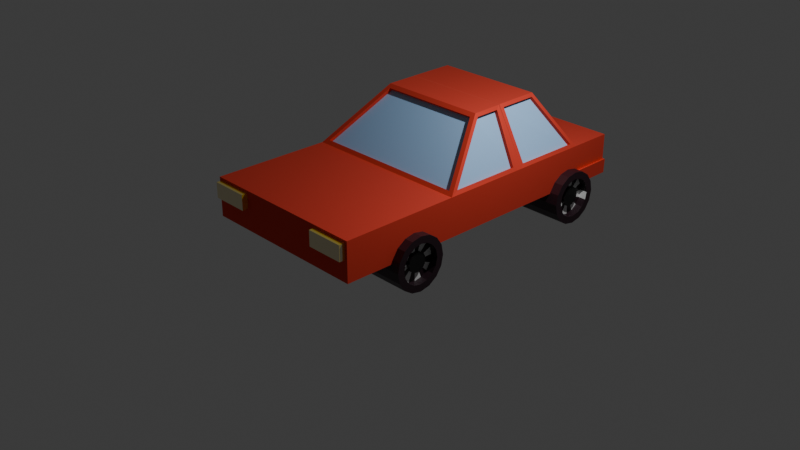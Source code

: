 # Source: car01.blend  (saved by Blender 4.1.24; exported with 4.5.12 LTS)
import bpy
from mathutils import Matrix  # noqa: F401  (used for matrix-valued properties, if any)

bpy.ops.wm.read_factory_settings(use_empty=True)
scene = bpy.context.scene
scene.name = 'Scene'

# ---- collections
col_collection = bpy.data.collections.new('Collection'); scene.collection.children.link(col_collection)

# ---- materials (node trees are filled in below, after node groups)
mat_material = bpy.data.materials.new('Material')
mat_material.alpha_threshold = 0.0
mat_material.use_transparent_shadow = False
mat_material.roughness = 0.5
mat_material.line_color = (0.0, 0.0, 0.0, 1.0)
mat_material_001 = bpy.data.materials.new('Material.001')
mat_material_003 = bpy.data.materials.new('Material.003')
mat_material_006 = bpy.data.materials.new('Material.006')
mat_material_007 = bpy.data.materials.new('Material.007')
mat_material_005 = bpy.data.materials.new('Material.005')
mat_material_002 = bpy.data.materials.new('Material.002')

# ---- material node trees
mat_material.use_nodes = True; mat_material.node_tree.nodes.clear()
_N = mat_material.node_tree.nodes; _L = mat_material.node_tree.links
n0 = _N.new('ShaderNodeOutputMaterial'); n0.name = 'Material Output'; n0.location = (300, 300)
n1 = _N.new('ShaderNodeBsdfPrincipled'); n1.name = 'Principled BSDF'; n1.location = (10, 300)
n1.inputs[0].default_value = (0.8007, 0.1001, 0.06426, 1.0)
n1.inputs[1].default_value = 1.0
n1.inputs[2].default_value = 0.8162
n1.inputs[3].default_value = 1.0
n2 = _N.new('ShaderNodeAttribute'); n2.name = 'Attribute'; n2.location = (-180, 184)
_L.new(n1.outputs[0], n0.inputs[0])
_L.new(n2.outputs[1], n1.inputs[5])
n0.is_active_output = True
mat_material_001.use_nodes = True; mat_material_001.node_tree.nodes.clear()
_N = mat_material_001.node_tree.nodes; _L = mat_material_001.node_tree.links
n0 = _N.new('ShaderNodeBsdfPrincipled'); n0.name = 'Principled BSDF'; n0.location = (10, 300)
n0.inputs[0].default_value = (0.3232, 0.5286, 0.8011, 1.0)
n1 = _N.new('ShaderNodeOutputMaterial'); n1.name = 'Material Output'; n1.location = (300, 300)
_L.new(n0.outputs[0], n1.inputs[0])
n1.is_active_output = True
mat_material_003.use_nodes = True; mat_material_003.node_tree.nodes.clear()
_N = mat_material_003.node_tree.nodes; _L = mat_material_003.node_tree.links
n0 = _N.new('ShaderNodeBsdfPrincipled'); n0.name = 'Principled BSDF'; n0.location = (10, 300)
n0.inputs[0].default_value = (0.01554, 0.003764, 0.008668, 1.0)
n1 = _N.new('ShaderNodeOutputMaterial'); n1.name = 'Material Output'; n1.location = (300, 300)
_L.new(n0.outputs[0], n1.inputs[0])
n1.is_active_output = True
mat_material_006.use_nodes = True; mat_material_006.node_tree.nodes.clear()
_N = mat_material_006.node_tree.nodes; _L = mat_material_006.node_tree.links
n0 = _N.new('ShaderNodeBsdfPrincipled'); n0.name = 'Principled BSDF'; n0.location = (10, 300)
n1 = _N.new('ShaderNodeOutputMaterial'); n1.name = 'Material Output'; n1.location = (300, 300)
_L.new(n0.outputs[0], n1.inputs[0])
n1.is_active_output = True
mat_material_007.use_nodes = True; mat_material_007.node_tree.nodes.clear()
_N = mat_material_007.node_tree.nodes; _L = mat_material_007.node_tree.links
n0 = _N.new('ShaderNodeBsdfPrincipled'); n0.name = 'Principled BSDF'; n0.location = (10, 300)
n0.inputs[0].default_value = (0.0, 0.0, 0.0, 1.0)
n1 = _N.new('ShaderNodeOutputMaterial'); n1.name = 'Material Output'; n1.location = (300, 300)
_L.new(n0.outputs[0], n1.inputs[0])
n1.is_active_output = True
mat_material_005.use_nodes = True; mat_material_005.node_tree.nodes.clear()
_N = mat_material_005.node_tree.nodes; _L = mat_material_005.node_tree.links
n0 = _N.new('ShaderNodeBsdfPrincipled'); n0.name = 'Principled BSDF'; n0.location = (10, 300)
n1 = _N.new('ShaderNodeOutputMaterial'); n1.name = 'Material Output'; n1.location = (300, 300)
_L.new(n0.outputs[0], n1.inputs[0])
n1.is_active_output = True
mat_material_002.use_nodes = True; mat_material_002.node_tree.nodes.clear()
_N = mat_material_002.node_tree.nodes; _L = mat_material_002.node_tree.links
n0 = _N.new('ShaderNodeBsdfPrincipled'); n0.name = 'Principled BSDF'; n0.location = (10, 300)
n0.inputs[0].default_value = (0.8011, 0.5863, 0.005696, 1.0)
n0.inputs[1].default_value = 0.1237
n0.inputs[2].default_value = 0.0
n0.inputs[3].default_value = 8.5
n1 = _N.new('ShaderNodeOutputMaterial'); n1.name = 'Material Output'; n1.location = (300, 300)
_L.new(n0.outputs[0], n1.inputs[0])
n1.is_active_output = True

# ---- world
world_world = bpy.data.worlds.new('World'); scene.world = world_world
world_world.use_nodes = True; world_world.node_tree.nodes.clear()
_N = world_world.node_tree.nodes; _L = world_world.node_tree.links
n0 = _N.new('ShaderNodeOutputWorld'); n0.name = 'World Output'; n0.location = (300, 300)
n1 = _N.new('ShaderNodeBackground'); n1.name = 'Background'; n1.location = (10, 300)
n1.inputs[0].default_value = (0.05088, 0.05088, 0.05088, 1.0)
_L.new(n1.outputs[0], n0.inputs[0])
n0.is_active_output = True
world_world.color = (0.05088, 0.05088, 0.05088)
world_world.use_sun_shadow = False
world_world.sun_shadow_jitter_overblur = 0.0

# ---- cameras
cam_camera = bpy.data.cameras.new('Camera')
cam_camera.clip_end = 100.0
cam_camera.ortho_scale = 7.314

# ---- lights
light_light = bpy.data.lights.new('Light', 'POINT')
light_light.transmission_factor = 0.0
light_light.energy = 1000.0
light_light.shadow_soft_size = 0.1
light_light.shadow_maximum_resolution = 0.006
light_light.use_absolute_resolution = True

# ---- meshes
me_cube = bpy.data.meshes.new('Cube')
me_cube.from_pydata([(1.629, 2.701, -0.3664), (1.595, 2.586, 0.4291), (1.629, -2.701, -0.3664), (1.629, -2.701, 0.3664), (-1.629, 2.701, -0.3664), (-1.592, 2.586, 0.427), (-1.629, -2.701, -0.3664), (-1.629, -2.701, 0.3664), (-1.591, -0.3108, 0.4268), (1.629, -0.4625, -0.3664), (-1.629, -0.4625, -0.3664), (1.596, -0.3025, 0.4295), (1.072, 2.081, 1.308), (-1.071, 2.08, 1.309), (1.165, 0.6059, 1.345), (-0.9769, 0.6062, 1.348), (1.629, 3.551, 0.3664), (-1.629, 3.551, 0.3664), (-1.629, -2.343, -0.3664), (1.629, -2.701, -0.124), (-1.629, -2.701, 0.3664), (-1.629, -2.701, -0.3664), (1.629, -2.701, -0.3664), (1.629, -2.701, 0.3664), (-1.629, -2.701, 0.3664), (-1.629, -2.701, -0.3664), (1.629, -2.701, -0.3664), (1.629, -2.701, 0.3664), (-1.629, 1.127, -0.3664), (-1.629, 1.248, -0.3664), (1.599, 1.059, 0.4311), (1.593, 1.319, 0.4277), (-1.593, 1.319, 0.4279), (-1.589, 1.059, 0.4257), (1.629, 1.248, -0.3664), (1.629, 1.127, -0.3664), (1.134, 1.109, 1.332), (1.103, 1.315, 1.321), (-1.041, 1.315, 1.32), (-1.006, 1.109, 1.339), (1.629, 1.248, 0.3664), (1.629, 2.701, 0.3664), (-1.629, 1.127, 0.3664), (-1.629, -0.4625, 0.3664), (1.069, 1.243, 1.383), (1.036, 2.125, 1.369), (-0.9695, 1.184, 1.396), (-0.9365, 0.574, 1.409), (-1.036, 2.125, 1.369), (-1.629, 2.701, 0.3664), (1.135, 0.574, 1.409), (1.629, -0.4625, 0.3664), (1.629, 1.127, 0.3664), (-1.629, 1.248, 0.3664), (1.102, 1.184, 1.396), (-1.003, 1.243, 1.383), (-1.486, 2.658, 0.4422), (1.486, 2.658, 0.4422), (0.9822, 2.169, 1.293), (-0.9822, 2.169, 1.293), (1.508, -0.4009, 0.4284), (-1.491, -0.4009, 0.4284), (-0.881, 0.5123, 1.347), (1.072, 0.5123, 1.347), (1.533, 1.318, 0.3934), (1.536, 2.585, 0.3948), (-1.532, 1.059, 0.3879), (-1.534, -0.3101, 0.389), (1.044, 1.314, 1.286), (1.012, 2.08, 1.273), (-0.9488, 1.11, 1.301), (-0.9194, 0.6068, 1.31), (-1.012, 2.081, 1.274), (-1.533, 2.587, 0.3916), (1.103, 0.6048, 1.315), (1.534, -0.3036, 0.3996), (1.537, 1.058, 0.4012), (-1.534, 1.319, 0.3925), (1.072, 1.108, 1.302), (-0.9822, 1.316, 1.284), (1.486, 2.598, 0.408), (-1.486, 2.598, 0.408), (-0.9822, 2.109, 1.259), (0.9822, 2.109, 1.259), (1.508, -0.3521, 0.38), (-1.491, -0.3521, 0.38), (1.072, 0.5611, 1.299), (-0.881, 0.5611, 1.299), (-1.629, -2.343, 0.3664), (1.629, -2.343, -0.3664), (-1.629, -2.343, -0.3664), (1.629, -2.343, 0.3664), (1.629, 2.701, -0.124), (-1.629, -2.701, -0.124), (1.629, -2.701, -0.124), (-1.629, 2.701, -0.124), (1.629, -0.4625, -0.124), (-1.629, -0.4625, -0.124), (1.629, 3.551, -0.124), (-1.629, 3.551, -0.124), (-1.629, -2.701, -0.124), (1.629, -2.701, -0.124), (-1.629, -2.701, -0.124), (1.629, -2.701, -0.124), (1.629, 1.248, -0.124), (1.629, 1.127, -0.124), (-1.629, 1.127, -0.124), (-1.629, 1.248, -0.124), (-1.629, -2.343, -0.124), (1.629, -2.343, -0.124), (-1.629, -2.701, -0.124), (-1.629, -2.701, -0.3664), (1.629, -2.343, -0.3664), (1.629, -2.701, -0.3664), (-1.629, -2.701, -0.124), (-1.629, -2.701, -0.3664), (1.629, -2.701, -0.3664), (-1.629, -2.343, -0.3664), (1.629, -2.701, -0.124), (1.629, -2.701, -0.124), (-1.629, -2.343, -0.124), (1.629, -2.343, -0.124), (-1.629, -2.343, -0.124), (-1.629, -2.701, -0.3664), (1.629, -2.343, -0.124), (-1.629, -2.701, -0.124), (-1.629, -2.701, -0.124), (-1.629, -2.701, -0.3664), (1.629, -2.343, -0.3664), (1.629, -2.701, -0.3664), (-1.629, -2.701, -0.124), (-1.629, -2.701, -0.3664), (1.629, -2.701, -0.3664), (-1.629, -2.343, -0.3664), (1.629, -2.701, -0.124), (1.629, -2.701, -0.124), (-1.629, -2.343, -0.124), (1.629, -2.343, -0.124), (-1.66, 2.701, -0.3973), (1.66, 2.701, -0.3973), (-1.654, 3.576, -0.3917), (1.654, 3.576, -0.3917), (1.673, 2.701, -0.124), (-1.673, 2.701, -0.124), (1.66, 3.581, -0.124), (-1.66, 3.581, -0.124), (1.629, -2.701, -0.3664), (-1.629, -2.701, -0.3664), (-1.629, -2.343, -0.3664), (1.629, -2.701, -0.3664), (1.629, -2.343, -0.3664), (1.629, -2.343, -0.3664), (-1.629, -2.701, -0.124), (1.629, -2.701, -0.3664), (1.629, -2.701, -0.124), (-1.629, -2.701, -0.3664), (1.629, -2.701, -0.3664), (-1.629, -2.701, -0.3664), (1.629, -2.343, -0.3664), (-1.629, -2.343, -0.3664), (-1.629, -2.701, -0.124), (-1.629, -2.701, -0.3664), (1.629, -2.343, -0.3664), (1.629, -2.701, -0.3664), (-1.629, -2.701, -0.124), (-1.629, -2.701, -0.3664), (1.629, -2.701, -0.3664), (-1.629, -2.343, -0.3664), (1.629, -2.701, -0.124), (1.629, -2.701, -0.124), (-1.629, -2.343, -0.124), (1.629, -2.343, -0.124), (1.629, -2.343, -0.124), (1.629, -2.701, -0.3664), (-1.629, -2.343, -0.3664), (-1.629, -2.701, -0.3664), (1.629, -2.701, -0.124), (-1.629, -2.343, -0.3664), (1.629, -2.701, -0.3664), (-1.629, -2.701, -0.124), (-1.629, -2.701, -0.3664), (1.629, -2.343, -0.3664), (1.629, -2.343, -0.3664), (-1.629, -2.701, -0.124), (-1.629, -2.343, -0.124), (1.629, -2.701, -0.124), (-1.629, -2.701, -0.3664), (1.629, -2.701, -0.3664), (1.629, -2.701, -0.3664), (-1.629, -2.701, -0.3664), (-1.629, -2.701, -0.124), (-1.629, -2.343, -0.124), (1.629, -2.701, -0.3664), (-1.629, -2.701, -0.3664), (1.629, -2.343, -0.3664), (1.629, -2.701, -0.3664), (1.629, -2.701, -0.124), (-1.629, -2.701, -0.3664), (1.629, -2.343, -0.3664), (-1.629, -2.343, -0.3664), (-1.629, -2.701, -0.124), (-1.629, -2.343, -0.3664), (1.629, -2.343, -0.124), (1.629, -2.701, -0.124)], [], [(114, 119, 135, 130), (93, 7, 20, 100), (107, 29, 4, 95), (88, 91, 3, 7), (26, 25, 115, 116), (0, 92, 142, 139), (105, 35, 9, 96), (60, 61, 85, 84), (108, 90, 10, 97), (35, 28, 10, 9), (46, 54, 50, 47), (14, 36, 78, 74), (56, 57, 80, 81), (37, 12, 69, 68), (92, 98, 144, 142), (41, 49, 17, 16), (4, 0, 139, 138), (92, 41, 16, 98), (100, 20, 24, 102), (7, 3, 23, 20), (2, 6, 21, 22), (94, 2, 22, 101), (2, 94, 118, 113), (20, 23, 27, 24), (101, 22, 26, 103), (22, 21, 25, 26), (32, 5, 73, 77), (40, 52, 54, 44), (8, 33, 66, 67), (42, 53, 55, 46), (48, 45, 44, 55), (55, 44, 54, 46), (0, 4, 29, 34), (34, 29, 28, 35), (92, 0, 34, 104), (104, 34, 35, 105), (97, 10, 28, 106), (106, 28, 29, 107), (31, 1, 41, 40), (33, 8, 43, 42), (12, 37, 44, 45), (15, 39, 46, 47), (1, 12, 45, 41), (13, 5, 49, 48), (8, 15, 47, 43), (14, 11, 51, 50), (11, 30, 52, 51), (5, 32, 53, 49), (36, 14, 50, 54), (38, 13, 48, 55), (37, 31, 40, 44), (30, 36, 54, 52), (39, 33, 42, 46), (32, 38, 55, 53), (49, 41, 57, 56), (41, 45, 58, 57), (45, 48, 59, 58), (48, 49, 56, 59), (51, 43, 61, 60), (43, 47, 62, 61), (47, 50, 63, 62), (50, 51, 60, 63), (81, 80, 83, 82), (77, 73, 72, 79), (84, 85, 87, 86), (76, 75, 74, 78), (65, 64, 68, 69), (67, 66, 70, 71), (39, 15, 71, 70), (59, 56, 81, 82), (13, 38, 79, 72), (63, 60, 84, 86), (12, 1, 65, 69), (57, 58, 83, 80), (31, 37, 68, 64), (61, 62, 87, 85), (5, 13, 72, 73), (58, 59, 82, 83), (36, 30, 76, 78), (62, 63, 86, 87), (15, 8, 67, 71), (33, 39, 70, 66), (11, 14, 74, 75), (1, 31, 64, 65), (38, 32, 77, 79), (30, 11, 75, 76), (108, 93, 110, 120), (96, 9, 89, 109), (43, 51, 91, 88), (9, 10, 90, 89), (51, 96, 109, 91), (7, 93, 108, 88), (42, 106, 107, 53), (43, 97, 106, 42), (40, 104, 105, 52), (41, 92, 104, 40), (23, 101, 103, 27), (27, 103, 102, 24), (3, 94, 101, 23), (21, 100, 102, 25), (99, 95, 143, 145), (17, 99, 98, 16), (88, 108, 97, 43), (52, 105, 96, 51), (49, 95, 99, 17), (91, 109, 94, 3), (53, 107, 95, 49), (6, 93, 100, 21), (90, 6, 157, 159), (115, 114, 130, 131), (120, 110, 126, 136), (94, 109, 121, 118), (90, 108, 120, 117), (93, 6, 111, 110), (109, 89, 112, 121), (25, 102, 114, 115), (89, 2, 113, 112), (6, 90, 117, 111), (103, 26, 116, 119), (102, 103, 119, 114), (149, 123, 193, 192), (126, 127, 161, 160), (130, 135, 169, 164), (132, 131, 165, 166), (116, 115, 131, 132), (118, 121, 137, 134), (111, 117, 133, 127), (6, 2, 156, 157), (113, 118, 134, 129), (2, 89, 158, 156), (119, 116, 132, 135), (117, 120, 136, 133), (89, 90, 159, 158), (110, 111, 127, 126), (121, 112, 128, 137), (112, 113, 129, 128), (143, 138, 140, 145), (145, 140, 141, 144), (138, 139, 141, 140), (139, 142, 144, 141), (98, 99, 145, 144), (95, 4, 138, 143), (153, 154, 196, 195), (148, 122, 191, 199), (122, 152, 190, 191), (133, 136, 170, 167), (127, 133, 167, 161), (134, 137, 171, 168), (128, 129, 163, 162), (137, 128, 162, 171), (129, 134, 168, 163), (131, 130, 164, 165), (136, 126, 160, 170), (135, 132, 166, 169), (161, 167, 148, 155), (168, 171, 124, 154), (157, 156, 146, 147), (166, 165, 123, 149), (156, 158, 151, 146), (163, 168, 154, 153), (159, 157, 147, 18), (169, 166, 149, 19), (158, 159, 18, 151), (167, 170, 122, 148), (160, 161, 155, 152), (171, 162, 150, 124), (162, 163, 153, 150), (170, 160, 152, 122), (165, 164, 125, 123), (164, 169, 19, 125), (191, 184, 177, 199), (199, 177, 180, 197), (197, 180, 179, 190), (179, 180, 177, 184), (123, 125, 200, 193), (152, 155, 197, 190), (154, 124, 202, 196), (150, 153, 195, 194), (18, 147, 189, 201), (146, 151, 198, 188), (125, 19, 203, 200), (124, 150, 194, 202), (19, 149, 192, 203), (155, 148, 199, 197), (147, 146, 188, 189), (151, 18, 201, 198), (190, 179, 184, 191), (185, 173, 175, 183), (192, 173, 185, 203), (193, 175, 173, 192), (200, 183, 175, 193), (203, 185, 183, 200), (172, 182, 187, 176), (194, 182, 172, 202), (195, 187, 182, 194), (196, 176, 187, 195), (202, 172, 176, 196), (181, 174, 186, 178), (201, 174, 181, 198), (189, 186, 174, 201), (188, 178, 186, 189), (198, 181, 178, 188)])
me_cube.polygons.foreach_set('material_index', [0, 0, 0, 0, 0, 0, 0, 0, 0, 0, 0, 0, 0, 0, 0, 0, 0, 0, 0, 0, 0, 0, 0, 0, 0, 0, 0, 0, 0, 0, 0, 0, 0, 0, 0, 0, 0, 0, 0, 0, 0, 0, 0, 0, 0, 0, 0, 0, 0, 0, 0, 0, 0, 0, 0, 0, 0, 0, 0, 0, 0, 0, 1, 1, 1, 1, 1, 1, 0, 0, 0, 0, 0, 0, 0, 0, 0, 0, 0, 0, 0, 0, 0, 0, 0, 0, 0, 0, 0, 0, 0, 0, 0, 0, 0, 0, 0, 0, 0, 0, 0, 0, 0, 0, 0, 0, 0, 0, 0, 0, 0, 0, 0, 0, 0, 0, 0, 0, 0, 0, 0, 0, 0, 0, 0, 0, 0, 0, 0, 0, 0, 0, 0, 0, 0, 0, 0, 0, 0, 0, 0, 0, 0, 0, 0, 0, 0, 0, 0, 0, 0, 0, 0, 0, 0, 0, 0, 0, 0, 0, 0, 0, 0, 0, 0, 0, 0, 0, 0, 0, 0, 0, 0, 0, 0, 0, 0, 0, 0, 0, 0, 0, 0, 0, 0, 0, 0, 0, 0, 0, 0, 0, 0, 0, 0, 0, 0, 0, 0, 0, 0, 0])
_uv = me_cube.uv_layers.new(name='UVMap')
_uv.uv.foreach_set('vector', [0.5423, 1.0, 0.5423, 0.75, 0.5423, 0.75, 0.5423, 1.0, 0.5423, 0.0, 0.375, 0.0, 0.375, 0.0, 0.5423, 4.657e-10, 0.5423, 0.2012, 0.625, 0.2012, 0.625, 0.25, 0.5423, 0.25, 0.125, 0.7334, 0.375, 0.7334, 0.375, 0.75, 0.125, 0.75, 0.625, 0.75, 0.875, 0.75, 0.875, 0.75, 0.625, 0.75, 0.625, 0.5, 0.5423, 0.5, 0.5423, 0.5, 0.625, 0.5, 0.5423, 0.5976, 0.625, 0.5976, 0.625, 0.6464, 0.5423, 0.6464, 0.3674, 0.6464, 0.1329, 0.6464, 0.1329, 0.6464, 0.3674, 0.6464, 0.5423, 0.0166, 0.625, 0.0166, 0.625, 0.1036, 0.5423, 0.1036, 0.625, 0.5976, 0.875, 0.5976, 0.875, 0.6464, 0.625, 0.6464, 0.125, 0.5976, 0.375, 0.5976, 0.375, 0.6464, 0.125, 0.6464, 0.375, 0.6409, 0.375, 0.6026, 0.375, 0.6026, 0.375, 0.6409, 0.375, 0.258, 0.375, 0.492, 0.375, 0.492, 0.375, 0.258, 0.375, 0.5452, 0.375, 0.5038, 0.375, 0.5038, 0.375, 0.5452, 0.5423, 0.5, 0.5423, 0.5, 0.5423, 0.5, 0.5423, 0.5, 0.375, 0.5, 0.375, 0.25, 0.375, 0.25, 0.375, 0.5, 0.875, 0.5, 0.625, 0.5, 0.625, 0.5, 0.875, 0.5, 0.5423, 0.5, 0.375, 0.5, 0.375, 0.5, 0.5423, 0.5, 0.5423, 1.0, 0.375, 1.0, 0.375, 1.0, 0.5423, 1.0, 0.125, 0.75, 0.375, 0.75, 0.375, 0.75, 0.125, 0.75, 0.625, 0.75, 0.875, 0.75, 0.875, 0.75, 0.625, 0.75, 0.5423, 0.75, 0.625, 0.75, 0.625, 0.75, 0.5423, 0.75, 0.625, 0.75, 0.5423, 0.75, 0.5423, 0.75, 0.625, 0.75, 0.125, 0.75, 0.375, 0.75, 0.375, 0.75, 0.125, 0.75, 0.5423, 0.75, 0.625, 0.75, 0.625, 0.75, 0.5423, 0.75, 0.625, 0.75, 0.875, 0.75, 0.875, 0.75, 0.625, 0.75, 0.375, 0.2039, 0.375, 0.2472, 0.375, 0.2472, 0.375, 0.2039, 0.375, 0.5488, 0.375, 0.5976, 0.375, 0.5976, 0.375, 0.5488, 0.375, 0.1066, 0.375, 0.1497, 0.375, 0.1497, 0.375, 0.1066, 0.375, 0.1524, 0.375, 0.2012, 0.375, 0.2012, 0.375, 0.1524, 0.125, 0.5, 0.375, 0.5, 0.375, 0.5488, 0.125, 0.5488, 0.125, 0.5488, 0.375, 0.5488, 0.375, 0.5976, 0.125, 0.5976, 0.625, 0.5, 0.875, 0.5, 0.875, 0.5488, 0.625, 0.5488, 0.625, 0.5488, 0.875, 0.5488, 0.875, 0.5976, 0.625, 0.5976, 0.5423, 0.5, 0.625, 0.5, 0.625, 0.5488, 0.5423, 0.5488, 0.5423, 0.5488, 0.625, 0.5488, 0.625, 0.5976, 0.5423, 0.5976, 0.5423, 0.1036, 0.625, 0.1036, 0.625, 0.1524, 0.5423, 0.1524, 0.5423, 0.1524, 0.625, 0.1524, 0.625, 0.2012, 0.5423, 0.2012, 0.375, 0.5461, 0.375, 0.5028, 0.375, 0.5, 0.375, 0.5488, 0.375, 0.1497, 0.375, 0.1066, 0.375, 0.1036, 0.375, 0.1524, 0.375, 0.5038, 0.375, 0.5452, 0.375, 0.5488, 0.375, 0.5, 0.375, 0.1089, 0.375, 0.1475, 0.375, 0.1524, 0.375, 0.1036, 0.375, 0.5028, 0.375, 0.5038, 0.375, 0.5, 0.375, 0.5, 0.375, 0.2462, 0.375, 0.2472, 0.375, 0.25, 0.375, 0.25, 0.375, 0.1066, 0.375, 0.1089, 0.375, 0.1036, 0.375, 0.1036, 0.375, 0.6409, 0.375, 0.6433, 0.375, 0.6464, 0.375, 0.6464, 0.375, 0.6433, 0.375, 0.6003, 0.375, 0.5976, 0.375, 0.6464, 0.375, 0.2472, 0.375, 0.2039, 0.375, 0.2012, 0.375, 0.25, 0.375, 0.6026, 0.375, 0.6409, 0.375, 0.6464, 0.375, 0.5976, 0.375, 0.2048, 0.375, 0.2462, 0.375, 0.25, 0.375, 0.2012, 0.375, 0.5452, 0.375, 0.5461, 0.375, 0.5488, 0.375, 0.5488, 0.375, 0.6003, 0.375, 0.6026, 0.375, 0.5976, 0.375, 0.5976, 0.375, 0.1475, 0.375, 0.1497, 0.375, 0.1524, 0.375, 0.1524, 0.375, 0.2039, 0.375, 0.2048, 0.375, 0.2012, 0.375, 0.2012, 0.375, 0.25, 0.375, 0.5, 0.375, 0.492, 0.375, 0.258, 0.375, 0.5, 0.375, 0.5, 0.375, 0.4901, 0.375, 0.492, 0.375, 0.5, 0.375, 0.25, 0.375, 0.2599, 0.375, 0.4901, 0.375, 0.25, 0.375, 0.25, 0.375, 0.258, 0.375, 0.2599, 0.375, 0.6464, 0.125, 0.6464, 0.1329, 0.6464, 0.3674, 0.6464, 0.125, 0.6464, 0.125, 0.6464, 0.1349, 0.6464, 0.1329, 0.6464, 0.125, 0.6464, 0.375, 0.6464, 0.3654, 0.6464, 0.1349, 0.6464, 0.375, 0.6464, 0.375, 0.6464, 0.3674, 0.6464, 0.3654, 0.6464, 0.375, 0.258, 0.375, 0.492, 0.375, 0.4901, 0.375, 0.2599, 0.375, 0.2039, 0.375, 0.2472, 0.375, 0.2462, 0.375, 0.2048, 0.3674, 0.6464, 0.1329, 0.6464, 0.1349, 0.6464, 0.3654, 0.6464, 0.375, 0.6003, 0.375, 0.6433, 0.375, 0.6409, 0.375, 0.6026, 0.375, 0.5028, 0.375, 0.5461, 0.375, 0.5452, 0.375, 0.5038, 0.375, 0.1066, 0.375, 0.1497, 0.375, 0.1475, 0.375, 0.1089, 0.375, 0.1475, 0.375, 0.1089, 0.375, 0.1089, 0.375, 0.1475, 0.375, 0.2599, 0.375, 0.258, 0.375, 0.258, 0.375, 0.2599, 0.375, 0.2462, 0.375, 0.2048, 0.375, 0.2048, 0.375, 0.2462, 0.3654, 0.6464, 0.3674, 0.6464, 0.3674, 0.6464, 0.3654, 0.6464, 0.375, 0.5038, 0.375, 0.5028, 0.375, 0.5028, 0.375, 0.5038, 0.375, 0.492, 0.375, 0.4901, 0.375, 0.4901, 0.375, 0.492, 0.375, 0.5461, 0.375, 0.5452, 0.375, 0.5452, 0.375, 0.5461, 0.1329, 0.6464, 0.1349, 0.6464, 0.1349, 0.6464, 0.1329, 0.6464, 0.375, 0.2472, 0.375, 0.2462, 0.375, 0.2462, 0.375, 0.2472, 0.375, 0.4901, 0.375, 0.2599, 0.375, 0.2599, 0.375, 0.4901, 0.375, 0.6026, 0.375, 0.6003, 0.375, 0.6003, 0.375, 0.6026, 0.1349, 0.6464, 0.3654, 0.6464, 0.3654, 0.6464, 0.1349, 0.6464, 0.375, 0.1089, 0.375, 0.1066, 0.375, 0.1066, 0.375, 0.1089, 0.375, 0.1497, 0.375, 0.1475, 0.375, 0.1475, 0.375, 0.1497, 0.375, 0.6433, 0.375, 0.6409, 0.375, 0.6409, 0.375, 0.6433, 0.375, 0.5028, 0.375, 0.5461, 0.375, 0.5461, 0.375, 0.5028, 0.375, 0.2048, 0.375, 0.2039, 0.375, 0.2039, 0.375, 0.2048, 0.375, 0.6003, 0.375, 0.6433, 0.375, 0.6433, 0.375, 0.6003, 0.5423, 0.0166, 0.5423, 0.0, 0.5423, 0.0, 0.5423, 0.0166, 0.5423, 0.6464, 0.625, 0.6464, 0.625, 0.7334, 0.5423, 0.7334, 0.125, 0.6464, 0.375, 0.6464, 0.375, 0.7334, 0.125, 0.7334, 0.625, 0.6464, 0.875, 0.6464, 0.875, 0.7334, 0.625, 0.7334, 0.375, 0.6464, 0.5423, 0.6464, 0.5423, 0.7334, 0.375, 0.7334, 0.375, 0.0, 0.5423, 0.0, 0.5423, 0.0166, 0.375, 0.0166, 0.375, 0.1524, 0.5423, 0.1524, 0.5423, 0.2012, 0.375, 0.2012, 0.375, 0.1036, 0.5423, 0.1036, 0.5423, 0.1524, 0.375, 0.1524, 0.375, 0.5488, 0.5423, 0.5488, 0.5423, 0.5976, 0.375, 0.5976, 0.375, 0.5, 0.5423, 0.5, 0.5423, 0.5488, 0.375, 0.5488, 0.375, 0.75, 0.5423, 0.75, 0.5423, 0.75, 0.375, 0.75, 0.375, 0.75, 0.5423, 0.75, 0.5423, 1.0, 0.375, 1.0, 0.375, 0.75, 0.5423, 0.75, 0.5423, 0.75, 0.375, 0.75, 0.625, 1.0, 0.5423, 1.0, 0.5423, 1.0, 0.625, 1.0, 0.5423, 0.25, 0.5423, 0.25, 0.5423, 0.25, 0.5423, 0.25, 0.375, 0.25, 0.5423, 0.25, 0.5423, 0.5, 0.375, 0.5, 0.375, 0.0166, 0.5423, 0.0166, 0.5423, 0.1036, 0.375, 0.1036, 0.375, 0.5976, 0.5423, 0.5976, 0.5423, 0.6464, 0.375, 0.6464, 0.375, 0.25, 0.5423, 0.25, 0.5423, 0.25, 0.375, 0.25, 0.375, 0.7334, 0.5423, 0.7334, 0.5423, 0.75, 0.375, 0.75, 0.375, 0.2012, 0.5423, 0.2012, 0.5423, 0.25, 0.375, 0.25, 0.625, 0.0, 0.5423, 0.0, 0.5423, 4.657e-10, 0.625, 0.0, 0.875, 0.7334, 0.875, 0.75, 0.875, 0.75, 0.875, 0.7334, 0.625, 1.0, 0.5423, 1.0, 0.5423, 1.0, 0.625, 1.0, 0.5423, 0.0166, 0.5423, 0.0, 0.5423, 0.0, 0.5423, 0.0166, 0.5423, 0.75, 0.5423, 0.7334, 0.5423, 0.7334, 0.5423, 0.75, 0.625, 0.0166, 0.5423, 0.0166, 0.5423, 0.0166, 0.625, 0.0166, 0.5423, 0.0, 0.625, 0.0, 0.625, 0.0, 0.5423, 0.0, 0.5423, 0.7334, 0.625, 0.7334, 0.625, 0.7334, 0.5423, 0.7334, 0.625, 1.0, 0.5423, 1.0, 0.5423, 1.0, 0.625, 1.0, 0.625, 0.7334, 0.625, 0.75, 0.625, 0.75, 0.625, 0.7334, 0.875, 0.75, 0.875, 0.7334, 0.875, 0.7334, 0.875, 0.75, 0.5423, 0.75, 0.625, 0.75, 0.625, 0.75, 0.5423, 0.75, 0.5423, 1.0, 0.5423, 0.75, 0.5423, 0.75, 0.5423, 1.0, 0.625, 0.75, 0.875, 0.75, 0.875, 0.75, 0.625, 0.75, 0.5423, 0.0, 0.625, 0.0, 0.625, 0.0, 0.5423, 0.0, 0.5423, 1.0, 0.5423, 0.75, 0.5423, 0.75, 0.5423, 1.0, 0.625, 0.75, 0.875, 0.75, 0.875, 0.75, 0.625, 0.75, 0.625, 0.75, 0.875, 0.75, 0.875, 0.75, 0.625, 0.75, 0.5423, 0.75, 0.5423, 0.7334, 0.5423, 0.7334, 0.5423, 0.75, 0.875, 0.75, 0.875, 0.7334, 0.875, 0.7334, 0.875, 0.75, 0.875, 0.75, 0.625, 0.75, 0.625, 0.75, 0.875, 0.75, 0.625, 0.75, 0.5423, 0.75, 0.5423, 0.75, 0.625, 0.75, 0.625, 0.75, 0.625, 0.7334, 0.625, 0.7334, 0.625, 0.75, 0.5423, 0.75, 0.625, 0.75, 0.625, 0.75, 0.5423, 0.75, 0.625, 0.0166, 0.5423, 0.0166, 0.5423, 0.0166, 0.625, 0.0166, 0.625, 0.7334, 0.875, 0.7334, 0.875, 0.7334, 0.625, 0.7334, 0.5423, 0.0, 0.625, 0.0, 0.625, 0.0, 0.5423, 0.0, 0.5423, 0.7334, 0.625, 0.7334, 0.625, 0.7334, 0.5423, 0.7334, 0.625, 0.7334, 0.625, 0.75, 0.625, 0.75, 0.625, 0.7334, 0.5423, 0.25, 0.625, 0.25, 0.625, 0.25, 0.5423, 0.25, 0.5423, 0.25, 0.625, 0.25, 0.625, 0.5, 0.5423, 0.5, 0.875, 0.5, 0.625, 0.5, 0.625, 0.5, 0.875, 0.5, 0.625, 0.5, 0.5423, 0.5, 0.5423, 0.5, 0.625, 0.5, 0.5423, 0.5, 0.5423, 0.25, 0.5423, 0.25, 0.5423, 0.5, 0.5423, 0.25, 0.625, 0.25, 0.625, 0.25, 0.5423, 0.25, 0.625, 0.75, 0.5423, 0.75, 0.5423, 0.75, 0.625, 0.75, 0.625, 0.0166, 0.5423, 0.0166, 0.5423, 0.0166, 0.625, 0.0166, 0.5423, 0.0166, 0.5423, 0.0, 0.5423, 0.0, 0.5423, 0.0166, 0.625, 0.0166, 0.5423, 0.0166, 0.5423, 0.0166, 0.625, 0.0166, 0.875, 0.75, 0.875, 0.7334, 0.875, 0.7334, 0.875, 0.75, 0.5423, 0.75, 0.5423, 0.7334, 0.5423, 0.7334, 0.5423, 0.75, 0.625, 0.7334, 0.625, 0.75, 0.625, 0.75, 0.625, 0.7334, 0.5423, 0.7334, 0.625, 0.7334, 0.625, 0.7334, 0.5423, 0.7334, 0.625, 0.75, 0.5423, 0.75, 0.5423, 0.75, 0.625, 0.75, 0.625, 1.0, 0.5423, 1.0, 0.5423, 1.0, 0.625, 1.0, 0.5423, 0.0166, 0.5423, 0.0, 0.5423, 0.0, 0.5423, 0.0166, 0.5423, 0.75, 0.625, 0.75, 0.625, 0.75, 0.5423, 0.75, 0.875, 0.75, 0.875, 0.7334, 0.875, 0.7334, 0.875, 0.75, 0.5423, 0.75, 0.5423, 0.7334, 0.5423, 0.7334, 0.5423, 0.75, 0.875, 0.75, 0.625, 0.75, 0.625, 0.75, 0.875, 0.75, 0.625, 0.75, 0.875, 0.75, 0.875, 0.75, 0.625, 0.75, 0.625, 0.75, 0.625, 0.7334, 0.625, 0.7334, 0.625, 0.75, 0.625, 0.75, 0.5423, 0.75, 0.5423, 0.75, 0.625, 0.75, 0.875, 0.7334, 0.875, 0.75, 0.875, 0.75, 0.875, 0.7334, 0.5423, 0.75, 0.625, 0.75, 0.625, 0.75, 0.5423, 0.75, 0.625, 0.7334, 0.875, 0.7334, 0.875, 0.7334, 0.625, 0.7334, 0.625, 0.0166, 0.5423, 0.0166, 0.5423, 0.0166, 0.625, 0.0166, 0.5423, 0.0, 0.625, 0.0, 0.625, 0.0, 0.5423, 0.0, 0.5423, 0.7334, 0.625, 0.7334, 0.625, 0.7334, 0.5423, 0.7334, 0.625, 0.7334, 0.625, 0.75, 0.625, 0.75, 0.625, 0.7334, 0.5423, 0.0166, 0.5423, 0.0, 0.5423, 0.0, 0.5423, 0.0166, 0.625, 1.0, 0.5423, 1.0, 0.5423, 1.0, 0.625, 1.0, 0.5423, 1.0, 0.5423, 0.75, 0.5423, 0.75, 0.5423, 1.0, 0.5423, 0.0166, 0.5423, 0.0166, 0.625, 0.0166, 0.625, 0.0166, 0.625, 0.0166, 0.625, 0.0166, 0.625, 0.0, 0.625, 0.0, 0.625, 0.0, 0.625, 0.0, 0.5423, 0.0, 0.5423, 0.0, 0.5423, 0.0, 0.625, 0.0, 0.625, 0.0166, 0.5423, 0.0166, 0.625, 1.0, 0.5423, 1.0, 0.5423, 1.0, 0.625, 1.0, 0.5423, 0.0, 0.625, 0.0, 0.625, 0.0, 0.5423, 0.0, 0.5423, 0.75, 0.5423, 0.7334, 0.5423, 0.7334, 0.5423, 0.75, 0.625, 0.7334, 0.625, 0.75, 0.625, 0.75, 0.625, 0.7334, 0.875, 0.7334, 0.875, 0.75, 0.875, 0.75, 0.875, 0.7334, 0.625, 0.75, 0.625, 0.7334, 0.625, 0.7334, 0.625, 0.75, 0.5423, 1.0, 0.5423, 0.75, 0.5423, 0.75, 0.5423, 1.0, 0.5423, 0.7334, 0.625, 0.7334, 0.625, 0.7334, 0.5423, 0.7334, 0.5423, 0.75, 0.625, 0.75, 0.625, 0.75, 0.5423, 0.75, 0.875, 0.75, 0.875, 0.7334, 0.875, 0.7334, 0.875, 0.75, 0.875, 0.75, 0.625, 0.75, 0.625, 0.75, 0.875, 0.75, 0.625, 0.7334, 0.875, 0.7334, 0.875, 0.7334, 0.625, 0.7334, 0.5423, 0.0, 0.5423, 0.0, 0.5423, 0.0166, 0.5423, 0.0166, 0.5423, 0.75, 0.625, 0.75, 0.625, 1.0, 0.5423, 1.0, 0.625, 0.75, 0.625, 0.75, 0.5423, 0.75, 0.5423, 0.75, 0.625, 1.0, 0.625, 1.0, 0.625, 0.75, 0.625, 0.75, 0.5423, 1.0, 0.5423, 1.0, 0.625, 1.0, 0.625, 1.0, 0.5423, 0.75, 0.5423, 0.75, 0.5423, 1.0, 0.5423, 1.0, 0.5423, 0.7334, 0.625, 0.7334, 0.625, 0.75, 0.5423, 0.75, 0.625, 0.7334, 0.625, 0.7334, 0.5423, 0.7334, 0.5423, 0.7334, 0.625, 0.75, 0.625, 0.75, 0.625, 0.7334, 0.625, 0.7334, 0.5423, 0.75, 0.5423, 0.75, 0.625, 0.75, 0.625, 0.75, 0.5423, 0.7334, 0.5423, 0.7334, 0.5423, 0.75, 0.5423, 0.75, 0.625, 0.7334, 0.875, 0.7334, 0.875, 0.75, 0.625, 0.75, 0.875, 0.7334, 0.875, 0.7334, 0.625, 0.7334, 0.625, 0.7334, 0.875, 0.75, 0.875, 0.75, 0.875, 0.7334, 0.875, 0.7334, 0.625, 0.75, 0.625, 0.75, 0.875, 0.75, 0.875, 0.75, 0.625, 0.7334, 0.625, 0.7334, 0.625, 0.75, 0.625, 0.75])
me_cube.materials.append(mat_material)
me_cube.materials.append(mat_material_001)
me_cube.use_mirror_vertex_groups = False
me_cube.update()
me_cylinder_002 = bpy.data.meshes.new('Cylinder.002')
me_cylinder_002.from_pydata([(0.0, 1.0, -1.0), (0.0, 1.0, 1.0), (0.3827, 0.9239, -1.0), (0.3827, 0.9239, 1.0), (0.7071, 0.7071, -1.0), (0.7071, 0.7071, 1.0), (0.9239, 0.3827, -1.0), (0.9239, 0.3827, 1.0), (1.0, 0.0, -1.0), (1.0, 0.0, 1.0), (0.9239, -0.3827, -1.0), (0.9239, -0.3827, 1.0), (0.7071, -0.7071, -1.0), (0.7071, -0.7071, 1.0), (0.3827, -0.9239, -1.0), (0.3827, -0.9239, 1.0), (0.0, -1.0, -1.0), (0.0, -1.0, 1.0), (-0.3827, -0.9239, -1.0), (-0.3827, -0.9239, 1.0), (-0.7071, -0.7071, -1.0), (-0.7071, -0.7071, 1.0), (-0.9239, -0.3827, -1.0), (-0.9239, -0.3827, 1.0), (-1.0, 0.0, -1.0), (-1.0, 0.0, 1.0), (-0.9239, 0.3827, -1.0), (-0.9239, 0.3827, 1.0), (-0.7071, 0.7071, -1.0), (-0.7071, 0.7071, 1.0), (-0.3827, 0.9239, -1.0), (-0.3827, 0.9239, 1.0), (0.2793, 0.6742, 1.0), (0.0, 0.7297, 1.0), (-0.2793, 0.6742, 1.0), (-0.516, 0.516, 1.0), (-0.6742, 0.2793, 1.0), (-0.7297, 0.0, 1.0), (-0.6742, -0.2793, 1.0), (-0.516, -0.516, 1.0), (-0.2793, -0.6742, 1.0), (0.0, -0.7297, 1.0), (0.2793, -0.6742, 1.0), (0.516, -0.516, 1.0), (0.6742, -0.2793, 1.0), (0.7297, 0.0, 1.0), (0.6742, 0.2793, 1.0), (0.516, 0.516, 1.0), (0.2793, 0.6742, 0.7169), (0.0, 0.7297, 0.7169), (0.516, 0.516, 0.7169), (-0.2793, 0.6742, 0.7169), (-0.516, 0.516, 0.7169), (-0.6742, 0.2793, 0.7169), (-0.7297, 0.0, 0.7169), (-0.6742, -0.2793, 0.7169), (-0.516, -0.516, 0.7169), (-0.2793, -0.6742, 0.7169), (0.0, -0.7297, 0.7169), (0.2793, -0.6742, 0.7169), (0.516, -0.516, 0.7169), (0.6742, -0.2793, 0.7169), (0.7297, 0.0, 0.7169), (0.6742, 0.2793, 0.7169), (0.1385, 0.3343, 0.7169), (0.0, 0.3618, 0.7169), (-0.1385, 0.3343, 0.7169), (-0.2558, 0.2558, 0.7169), (-0.3343, 0.1385, 0.7169), (-0.3618, 0.0, 0.7169), (-0.3343, -0.1385, 0.7169), (-0.2558, -0.2558, 0.7169), (-0.1385, -0.3343, 0.7169), (0.0, -0.3618, 0.7169), (0.1385, -0.3343, 0.7169), (0.2558, -0.2558, 0.7169), (0.3343, -0.1385, 0.7169), (0.3618, 0.0, 0.7169), (0.3343, 0.1385, 0.7169), (0.2558, 0.2558, 0.7169), (0.1385, 0.3343, 0.8364), (-8.882e-16, 0.3618, 0.8364), (0.2558, 0.2558, 0.8364), (-0.1385, 0.3343, 0.8364), (-0.2558, 0.2558, 0.8364), (-0.3343, 0.1385, 0.8364), (-0.3618, 0.0, 0.8364), (-0.3343, -0.1385, 0.8364), (-0.2558, -0.2558, 0.8364), (-0.1385, -0.3343, 0.8364), (-8.882e-16, -0.3618, 0.8364), (0.1385, -0.3343, 0.8364), (0.2558, -0.2558, 0.8364), (0.3343, -0.1385, 0.8364), (0.3618, 0.0, 0.8364), (0.3343, 0.1385, 0.8364)], [], [(0, 1, 3, 2), (2, 3, 5, 4), (4, 5, 7, 6), (6, 7, 9, 8), (8, 9, 11, 10), (10, 11, 13, 12), (12, 13, 15, 14), (14, 15, 17, 16), (16, 17, 19, 18), (18, 19, 21, 20), (20, 21, 23, 22), (22, 23, 25, 24), (24, 25, 27, 26), (26, 27, 29, 28), (45, 46, 63, 62), (28, 29, 31, 30), (30, 31, 1, 0), (0, 2, 4, 6, 8, 10, 12, 14, 16, 18, 20, 22, 24, 26, 28, 30), (3, 1, 33, 32), (1, 31, 34, 33), (31, 29, 35, 34), (29, 27, 36, 35), (27, 25, 37, 36), (25, 23, 38, 37), (23, 21, 39, 38), (21, 19, 40, 39), (19, 17, 41, 40), (17, 15, 42, 41), (15, 13, 43, 42), (13, 11, 44, 43), (11, 9, 45, 44), (9, 7, 46, 45), (7, 5, 47, 46), (5, 3, 32, 47), (68, 69, 86, 85), (38, 39, 56, 55), (32, 33, 49, 48), (46, 47, 50, 63), (39, 40, 57, 56), (47, 32, 48, 50), (40, 41, 58, 57), (33, 34, 51, 49), (41, 42, 59, 58), (34, 35, 52, 51), (42, 43, 60, 59), (35, 36, 53, 52), (43, 44, 61, 60), (36, 37, 54, 53), (44, 45, 62, 61), (37, 38, 55, 54), (48, 49, 65, 64), (49, 51, 66, 65), (51, 52, 67, 66), (52, 53, 68, 67), (53, 54, 69, 68), (54, 55, 70, 69), (55, 56, 71, 70), (56, 57, 72, 71), (57, 58, 73, 72), (58, 59, 74, 73), (59, 60, 75, 74), (60, 61, 76, 75), (61, 62, 77, 76), (62, 63, 78, 77), (63, 50, 79, 78), (50, 48, 64, 79), (80, 81, 83, 84, 85, 86, 87, 88, 89, 90, 91, 92, 93, 94, 95, 82), (76, 77, 94, 93), (69, 70, 87, 86), (77, 78, 95, 94), (70, 71, 88, 87), (64, 65, 81, 80), (78, 79, 82, 95), (71, 72, 89, 88), (79, 64, 80, 82), (72, 73, 90, 89), (65, 66, 83, 81), (73, 74, 91, 90), (66, 67, 84, 83), (74, 75, 92, 91), (67, 68, 85, 84), (75, 76, 93, 92)])
me_cylinder_002.polygons.foreach_set('material_index', [0, 0, 0, 0, 0, 0, 0, 0, 0, 0, 0, 0, 0, 0, 0, 0, 0, 0, 0, 0, 0, 0, 0, 0, 0, 0, 0, 0, 0, 0, 0, 0, 0, 0, 0, 0, 0, 0, 0, 0, 0, 0, 0, 0, 0, 0, 0, 0, 0, 0, 0, 1, 0, 1, 0, 1, 0, 1, 0, 1, 0, 1, 0, 1, 0, 1, 2, 0, 0, 0, 0, 0, 0, 0, 0, 0, 0, 0, 0, 0, 0, 0])
_uv = me_cylinder_002.uv_layers.new(name='UVMap')
_uv.uv.foreach_set('vector', [1.0, 0.5, 1.0, 1.0, 0.9375, 1.0, 0.9375, 0.5, 0.9375, 0.5, 0.9375, 1.0, 0.875, 1.0, 0.875, 0.5, 0.875, 0.5, 0.875, 1.0, 0.8125, 1.0, 0.8125, 0.5, 0.8125, 0.5, 0.8125, 1.0, 0.75, 1.0, 0.75, 0.5, 0.75, 0.5, 0.75, 1.0, 0.6875, 1.0, 0.6875, 0.5, 0.6875, 0.5, 0.6875, 1.0, 0.625, 1.0, 0.625, 0.5, 0.625, 0.5, 0.625, 1.0, 0.5625, 1.0, 0.5625, 0.5, 0.5625, 0.5, 0.5625, 1.0, 0.5, 1.0, 0.5, 0.5, 0.5, 0.5, 0.5, 1.0, 0.4375, 1.0, 0.4375, 0.5, 0.4375, 0.5, 0.4375, 1.0, 0.375, 1.0, 0.375, 0.5, 0.375, 0.5, 0.375, 1.0, 0.3125, 1.0, 0.3125, 0.5, 0.3125, 0.5, 0.3125, 1.0, 0.25, 1.0, 0.25, 0.5, 0.25, 0.5, 0.25, 1.0, 0.1875, 1.0, 0.1875, 0.5, 0.1875, 0.5, 0.1875, 1.0, 0.125, 1.0, 0.125, 0.5, 0.4251, 0.25, 0.4118, 0.317, 0.4118, 0.317, 0.4251, 0.25, 0.125, 0.5, 0.125, 1.0, 0.0625, 1.0, 0.0625, 0.5, 0.0625, 0.5, 0.0625, 1.0, 0.0, 1.0, 0.0, 0.5, 0.75, 0.49, 0.8418, 0.4717, 0.9197, 0.4197, 0.9717, 0.3418, 0.99, 0.25, 0.9717, 0.1582, 0.9197, 0.08029, 0.8418, 0.02827, 0.75, 0.01, 0.6582, 0.02827, 0.5803, 0.08029, 0.5283, 0.1582, 0.51, 0.25, 0.5283, 0.3418, 0.5803, 0.4197, 0.6582, 0.4717, 0.3418, 0.4717, 0.25, 0.49, 0.25, 0.4251, 0.317, 0.4118, 0.25, 0.49, 0.1582, 0.4717, 0.183, 0.4118, 0.25, 0.4251, 0.1582, 0.4717, 0.08029, 0.4197, 0.1262, 0.3738, 0.183, 0.4118, 0.08029, 0.4197, 0.02827, 0.3418, 0.08819, 0.317, 0.1262, 0.3738, 0.02827, 0.3418, 0.01, 0.25, 0.07486, 0.25, 0.08819, 0.317, 0.01, 0.25, 0.02827, 0.1582, 0.08819, 0.183, 0.07486, 0.25, 0.02827, 0.1582, 0.08029, 0.08029, 0.1262, 0.1262, 0.08819, 0.183, 0.08029, 0.08029, 0.1582, 0.02827, 0.183, 0.08819, 0.1262, 0.1262, 0.1582, 0.02827, 0.25, 0.01, 0.25, 0.07486, 0.183, 0.08819, 0.25, 0.01, 0.3418, 0.02827, 0.317, 0.08819, 0.25, 0.07486, 0.3418, 0.02827, 0.4197, 0.08029, 0.3738, 0.1262, 0.317, 0.08819, 0.4197, 0.08029, 0.4717, 0.1582, 0.4118, 0.183, 0.3738, 0.1262, 0.4717, 0.1582, 0.49, 0.25, 0.4251, 0.25, 0.4118, 0.183, 0.49, 0.25, 0.4717, 0.3418, 0.4118, 0.317, 0.4251, 0.25, 0.4717, 0.3418, 0.4197, 0.4197, 0.3738, 0.3738, 0.4118, 0.317, 0.4197, 0.4197, 0.3418, 0.4717, 0.317, 0.4118, 0.3738, 0.3738, 0.1698, 0.2832, 0.1632, 0.25, 0.1632, 0.25, 0.1698, 0.2832, 0.08819, 0.183, 0.1262, 0.1262, 0.1262, 0.1262, 0.08819, 0.183, 0.317, 0.4118, 0.25, 0.4251, 0.25, 0.4251, 0.317, 0.4118, 0.4118, 0.317, 0.3738, 0.3738, 0.3738, 0.3738, 0.4118, 0.317, 0.1262, 0.1262, 0.183, 0.08819, 0.183, 0.08819, 0.1262, 0.1262, 0.3738, 0.3738, 0.317, 0.4118, 0.317, 0.4118, 0.3738, 0.3738, 0.183, 0.08819, 0.25, 0.07486, 0.25, 0.07486, 0.183, 0.08819, 0.25, 0.4251, 0.183, 0.4118, 0.183, 0.4118, 0.25, 0.4251, 0.25, 0.07486, 0.317, 0.08819, 0.317, 0.08819, 0.25, 0.07486, 0.183, 0.4118, 0.1262, 0.3738, 0.1262, 0.3738, 0.183, 0.4118, 0.317, 0.08819, 0.3738, 0.1262, 0.3738, 0.1262, 0.317, 0.08819, 0.1262, 0.3738, 0.08819, 0.317, 0.08819, 0.317, 0.1262, 0.3738, 0.3738, 0.1262, 0.4118, 0.183, 0.4118, 0.183, 0.3738, 0.1262, 0.08819, 0.317, 0.07486, 0.25, 0.07486, 0.25, 0.08819, 0.317, 0.4118, 0.183, 0.4251, 0.25, 0.4251, 0.25, 0.4118, 0.183, 0.07486, 0.25, 0.08819, 0.183, 0.08819, 0.183, 0.07486, 0.25, 0.317, 0.4118, 0.25, 0.4251, 0.25, 0.3368, 0.2832, 0.3302, 0.25, 0.4251, 0.183, 0.4118, 0.2168, 0.3302, 0.25, 0.3368, 0.183, 0.4118, 0.1262, 0.3738, 0.1886, 0.3114, 0.2168, 0.3302, 0.1262, 0.3738, 0.08819, 0.317, 0.1698, 0.2832, 0.1886, 0.3114, 0.08819, 0.317, 0.07486, 0.25, 0.1632, 0.25, 0.1698, 0.2832, 0.07486, 0.25, 0.08819, 0.183, 0.1698, 0.2168, 0.1632, 0.25, 0.08819, 0.183, 0.1262, 0.1262, 0.1886, 0.1886, 0.1698, 0.2168, 0.1262, 0.1262, 0.183, 0.08819, 0.2168, 0.1698, 0.1886, 0.1886, 0.183, 0.08819, 0.25, 0.07486, 0.25, 0.1632, 0.2168, 0.1698, 0.25, 0.07486, 0.317, 0.08819, 0.2832, 0.1698, 0.25, 0.1632, 0.317, 0.08819, 0.3738, 0.1262, 0.3114, 0.1886, 0.2832, 0.1698, 0.3738, 0.1262, 0.4118, 0.183, 0.3302, 0.2168, 0.3114, 0.1886, 0.4118, 0.183, 0.4251, 0.25, 0.3368, 0.25, 0.3302, 0.2168, 0.4251, 0.25, 0.4118, 0.317, 0.3302, 0.2832, 0.3368, 0.25, 0.4118, 0.317, 0.3738, 0.3738, 0.3114, 0.3114, 0.3302, 0.2832, 0.3738, 0.3738, 0.317, 0.4118, 0.2832, 0.3302, 0.3114, 0.3114, 0.2832, 0.3302, 0.25, 0.3368, 0.2168, 0.3302, 0.1886, 0.3114, 0.1698, 0.2832, 0.1632, 0.25, 0.1698, 0.2168, 0.1886, 0.1886, 0.2168, 0.1698, 0.25, 0.1632, 0.2832, 0.1698, 0.3114, 0.1886, 0.3302, 0.2168, 0.3368, 0.25, 0.3302, 0.2832, 0.3114, 0.3114, 0.3302, 0.2168, 0.3368, 0.25, 0.3368, 0.25, 0.3302, 0.2168, 0.1632, 0.25, 0.1698, 0.2168, 0.1698, 0.2168, 0.1632, 0.25, 0.3368, 0.25, 0.3302, 0.2832, 0.3302, 0.2832, 0.3368, 0.25, 0.1698, 0.2168, 0.1886, 0.1886, 0.1886, 0.1886, 0.1698, 0.2168, 0.2832, 0.3302, 0.25, 0.3368, 0.25, 0.3368, 0.2832, 0.3302, 0.3302, 0.2832, 0.3114, 0.3114, 0.3114, 0.3114, 0.3302, 0.2832, 0.1886, 0.1886, 0.2168, 0.1698, 0.2168, 0.1698, 0.1886, 0.1886, 0.3114, 0.3114, 0.2832, 0.3302, 0.2832, 0.3302, 0.3114, 0.3114, 0.2168, 0.1698, 0.25, 0.1632, 0.25, 0.1632, 0.2168, 0.1698, 0.25, 0.3368, 0.2168, 0.3302, 0.2168, 0.3302, 0.25, 0.3368, 0.25, 0.1632, 0.2832, 0.1698, 0.2832, 0.1698, 0.25, 0.1632, 0.2168, 0.3302, 0.1886, 0.3114, 0.1886, 0.3114, 0.2168, 0.3302, 0.2832, 0.1698, 0.3114, 0.1886, 0.3114, 0.1886, 0.2832, 0.1698, 0.1886, 0.3114, 0.1698, 0.2832, 0.1698, 0.2832, 0.1886, 0.3114, 0.3114, 0.1886, 0.3302, 0.2168, 0.3302, 0.2168, 0.3114, 0.1886])
me_cylinder_002.materials.append(mat_material_003)
me_cylinder_002.materials.append(mat_material_006)
me_cylinder_002.materials.append(mat_material_007)
me_cylinder_002.update()
me_cylinder_004 = bpy.data.meshes.new('Cylinder.004')
me_cylinder_004.from_pydata([(0.0, 1.0, -1.0), (0.0, 1.0, 1.0), (0.3827, 0.9239, -1.0), (0.3827, 0.9239, 1.0), (0.7071, 0.7071, -1.0), (0.7071, 0.7071, 1.0), (0.9239, 0.3827, -1.0), (0.9239, 0.3827, 1.0), (1.0, 0.0, -1.0), (1.0, 0.0, 1.0), (0.9239, -0.3827, -1.0), (0.9239, -0.3827, 1.0), (0.7071, -0.7071, -1.0), (0.7071, -0.7071, 1.0), (0.3827, -0.9239, -1.0), (0.3827, -0.9239, 1.0), (0.0, -1.0, -1.0), (0.0, -1.0, 1.0), (-0.3827, -0.9239, -1.0), (-0.3827, -0.9239, 1.0), (-0.7071, -0.7071, -1.0), (-0.7071, -0.7071, 1.0), (-0.9239, -0.3827, -1.0), (-0.9239, -0.3827, 1.0), (-1.0, 0.0, -1.0), (-1.0, 0.0, 1.0), (-0.9239, 0.3827, -1.0), (-0.9239, 0.3827, 1.0), (-0.7071, 0.7071, -1.0), (-0.7071, 0.7071, 1.0), (-0.3827, 0.9239, -1.0), (-0.3827, 0.9239, 1.0), (0.2793, 0.6742, 1.0), (0.0, 0.7297, 1.0), (-0.2793, 0.6742, 1.0), (-0.516, 0.516, 1.0), (-0.6742, 0.2793, 1.0), (-0.7297, 0.0, 1.0), (-0.6742, -0.2793, 1.0), (-0.516, -0.516, 1.0), (-0.2793, -0.6742, 1.0), (0.0, -0.7297, 1.0), (0.2793, -0.6742, 1.0), (0.516, -0.516, 1.0), (0.6742, -0.2793, 1.0), (0.7297, 0.0, 1.0), (0.6742, 0.2793, 1.0), (0.516, 0.516, 1.0), (0.2793, 0.6742, 0.7169), (0.0, 0.7297, 0.7169), (0.516, 0.516, 0.7169), (-0.2793, 0.6742, 0.7169), (-0.516, 0.516, 0.7169), (-0.6742, 0.2793, 0.7169), (-0.7297, 0.0, 0.7169), (-0.6742, -0.2793, 0.7169), (-0.516, -0.516, 0.7169), (-0.2793, -0.6742, 0.7169), (0.0, -0.7297, 0.7169), (0.2793, -0.6742, 0.7169), (0.516, -0.516, 0.7169), (0.6742, -0.2793, 0.7169), (0.7297, 0.0, 0.7169), (0.6742, 0.2793, 0.7169), (0.1385, 0.3343, 0.7169), (0.0, 0.3618, 0.7169), (-0.1385, 0.3343, 0.7169), (-0.2558, 0.2558, 0.7169), (-0.3343, 0.1385, 0.7169), (-0.3618, 0.0, 0.7169), (-0.3343, -0.1385, 0.7169), (-0.2558, -0.2558, 0.7169), (-0.1385, -0.3343, 0.7169), (0.0, -0.3618, 0.7169), (0.1385, -0.3343, 0.7169), (0.2558, -0.2558, 0.7169), (0.3343, -0.1385, 0.7169), (0.3618, 0.0, 0.7169), (0.3343, 0.1385, 0.7169), (0.2558, 0.2558, 0.7169), (0.1385, 0.3343, 0.8364), (-8.882e-16, 0.3618, 0.8364), (0.2558, 0.2558, 0.8364), (-0.1385, 0.3343, 0.8364), (-0.2558, 0.2558, 0.8364), (-0.3343, 0.1385, 0.8364), (-0.3618, 0.0, 0.8364), (-0.3343, -0.1385, 0.8364), (-0.2558, -0.2558, 0.8364), (-0.1385, -0.3343, 0.8364), (-8.882e-16, -0.3618, 0.8364), (0.1385, -0.3343, 0.8364), (0.2558, -0.2558, 0.8364), (0.3343, -0.1385, 0.8364), (0.3618, 0.0, 0.8364), (0.3343, 0.1385, 0.8364)], [], [(0, 1, 3, 2), (2, 3, 5, 4), (4, 5, 7, 6), (6, 7, 9, 8), (8, 9, 11, 10), (10, 11, 13, 12), (12, 13, 15, 14), (14, 15, 17, 16), (16, 17, 19, 18), (18, 19, 21, 20), (20, 21, 23, 22), (22, 23, 25, 24), (24, 25, 27, 26), (26, 27, 29, 28), (45, 46, 63, 62), (28, 29, 31, 30), (30, 31, 1, 0), (0, 2, 4, 6, 8, 10, 12, 14, 16, 18, 20, 22, 24, 26, 28, 30), (3, 1, 33, 32), (1, 31, 34, 33), (31, 29, 35, 34), (29, 27, 36, 35), (27, 25, 37, 36), (25, 23, 38, 37), (23, 21, 39, 38), (21, 19, 40, 39), (19, 17, 41, 40), (17, 15, 42, 41), (15, 13, 43, 42), (13, 11, 44, 43), (11, 9, 45, 44), (9, 7, 46, 45), (7, 5, 47, 46), (5, 3, 32, 47), (68, 69, 86, 85), (38, 39, 56, 55), (32, 33, 49, 48), (46, 47, 50, 63), (39, 40, 57, 56), (47, 32, 48, 50), (40, 41, 58, 57), (33, 34, 51, 49), (41, 42, 59, 58), (34, 35, 52, 51), (42, 43, 60, 59), (35, 36, 53, 52), (43, 44, 61, 60), (36, 37, 54, 53), (44, 45, 62, 61), (37, 38, 55, 54), (48, 49, 65, 64), (49, 51, 66, 65), (51, 52, 67, 66), (52, 53, 68, 67), (53, 54, 69, 68), (54, 55, 70, 69), (55, 56, 71, 70), (56, 57, 72, 71), (57, 58, 73, 72), (58, 59, 74, 73), (59, 60, 75, 74), (60, 61, 76, 75), (61, 62, 77, 76), (62, 63, 78, 77), (63, 50, 79, 78), (50, 48, 64, 79), (80, 81, 83, 84, 85, 86, 87, 88, 89, 90, 91, 92, 93, 94, 95, 82), (76, 77, 94, 93), (69, 70, 87, 86), (77, 78, 95, 94), (70, 71, 88, 87), (64, 65, 81, 80), (78, 79, 82, 95), (71, 72, 89, 88), (79, 64, 80, 82), (72, 73, 90, 89), (65, 66, 83, 81), (73, 74, 91, 90), (66, 67, 84, 83), (74, 75, 92, 91), (67, 68, 85, 84), (75, 76, 93, 92)])
me_cylinder_004.polygons.foreach_set('material_index', [0, 0, 0, 0, 0, 0, 0, 0, 0, 0, 0, 0, 0, 0, 0, 0, 0, 0, 0, 0, 0, 0, 0, 0, 0, 0, 0, 0, 0, 0, 0, 0, 0, 0, 0, 0, 1, 0, 0, 0, 0, 0, 0, 0, 0, 0, 0, 0, 0, 0, 1, 0, 1, 0, 1, 0, 1, 0, 1, 0, 1, 0, 1, 0, 1, 0, 2, 0, 0, 0, 0, 0, 0, 0, 0, 0, 0, 0, 0, 0, 0, 0])
_uv = me_cylinder_004.uv_layers.new(name='UVMap')
_uv.uv.foreach_set('vector', [1.0, 0.5, 1.0, 1.0, 0.9375, 1.0, 0.9375, 0.5, 0.9375, 0.5, 0.9375, 1.0, 0.875, 1.0, 0.875, 0.5, 0.875, 0.5, 0.875, 1.0, 0.8125, 1.0, 0.8125, 0.5, 0.8125, 0.5, 0.8125, 1.0, 0.75, 1.0, 0.75, 0.5, 0.75, 0.5, 0.75, 1.0, 0.6875, 1.0, 0.6875, 0.5, 0.6875, 0.5, 0.6875, 1.0, 0.625, 1.0, 0.625, 0.5, 0.625, 0.5, 0.625, 1.0, 0.5625, 1.0, 0.5625, 0.5, 0.5625, 0.5, 0.5625, 1.0, 0.5, 1.0, 0.5, 0.5, 0.5, 0.5, 0.5, 1.0, 0.4375, 1.0, 0.4375, 0.5, 0.4375, 0.5, 0.4375, 1.0, 0.375, 1.0, 0.375, 0.5, 0.375, 0.5, 0.375, 1.0, 0.3125, 1.0, 0.3125, 0.5, 0.3125, 0.5, 0.3125, 1.0, 0.25, 1.0, 0.25, 0.5, 0.25, 0.5, 0.25, 1.0, 0.1875, 1.0, 0.1875, 0.5, 0.1875, 0.5, 0.1875, 1.0, 0.125, 1.0, 0.125, 0.5, 0.4251, 0.25, 0.4118, 0.317, 0.4118, 0.317, 0.4251, 0.25, 0.125, 0.5, 0.125, 1.0, 0.0625, 1.0, 0.0625, 0.5, 0.0625, 0.5, 0.0625, 1.0, 0.0, 1.0, 0.0, 0.5, 0.75, 0.49, 0.8418, 0.4717, 0.9197, 0.4197, 0.9717, 0.3418, 0.99, 0.25, 0.9717, 0.1582, 0.9197, 0.08029, 0.8418, 0.02827, 0.75, 0.01, 0.6582, 0.02827, 0.5803, 0.08029, 0.5283, 0.1582, 0.51, 0.25, 0.5283, 0.3418, 0.5803, 0.4197, 0.6582, 0.4717, 0.3418, 0.4717, 0.25, 0.49, 0.25, 0.4251, 0.317, 0.4118, 0.25, 0.49, 0.1582, 0.4717, 0.183, 0.4118, 0.25, 0.4251, 0.1582, 0.4717, 0.08029, 0.4197, 0.1262, 0.3738, 0.183, 0.4118, 0.08029, 0.4197, 0.02827, 0.3418, 0.08819, 0.317, 0.1262, 0.3738, 0.02827, 0.3418, 0.01, 0.25, 0.07486, 0.25, 0.08819, 0.317, 0.01, 0.25, 0.02827, 0.1582, 0.08819, 0.183, 0.07486, 0.25, 0.02827, 0.1582, 0.08029, 0.08029, 0.1262, 0.1262, 0.08819, 0.183, 0.08029, 0.08029, 0.1582, 0.02827, 0.183, 0.08819, 0.1262, 0.1262, 0.1582, 0.02827, 0.25, 0.01, 0.25, 0.07486, 0.183, 0.08819, 0.25, 0.01, 0.3418, 0.02827, 0.317, 0.08819, 0.25, 0.07486, 0.3418, 0.02827, 0.4197, 0.08029, 0.3738, 0.1262, 0.317, 0.08819, 0.4197, 0.08029, 0.4717, 0.1582, 0.4118, 0.183, 0.3738, 0.1262, 0.4717, 0.1582, 0.49, 0.25, 0.4251, 0.25, 0.4118, 0.183, 0.49, 0.25, 0.4717, 0.3418, 0.4118, 0.317, 0.4251, 0.25, 0.4717, 0.3418, 0.4197, 0.4197, 0.3738, 0.3738, 0.4118, 0.317, 0.4197, 0.4197, 0.3418, 0.4717, 0.317, 0.4118, 0.3738, 0.3738, 0.1698, 0.2832, 0.1632, 0.25, 0.1632, 0.25, 0.1698, 0.2832, 0.08819, 0.183, 0.1262, 0.1262, 0.1262, 0.1262, 0.08819, 0.183, 0.317, 0.4118, 0.25, 0.4251, 0.25, 0.4251, 0.317, 0.4118, 0.4118, 0.317, 0.3738, 0.3738, 0.3738, 0.3738, 0.4118, 0.317, 0.1262, 0.1262, 0.183, 0.08819, 0.183, 0.08819, 0.1262, 0.1262, 0.3738, 0.3738, 0.317, 0.4118, 0.317, 0.4118, 0.3738, 0.3738, 0.183, 0.08819, 0.25, 0.07486, 0.25, 0.07486, 0.183, 0.08819, 0.25, 0.4251, 0.183, 0.4118, 0.183, 0.4118, 0.25, 0.4251, 0.25, 0.07486, 0.317, 0.08819, 0.317, 0.08819, 0.25, 0.07486, 0.183, 0.4118, 0.1262, 0.3738, 0.1262, 0.3738, 0.183, 0.4118, 0.317, 0.08819, 0.3738, 0.1262, 0.3738, 0.1262, 0.317, 0.08819, 0.1262, 0.3738, 0.08819, 0.317, 0.08819, 0.317, 0.1262, 0.3738, 0.3738, 0.1262, 0.4118, 0.183, 0.4118, 0.183, 0.3738, 0.1262, 0.08819, 0.317, 0.07486, 0.25, 0.07486, 0.25, 0.08819, 0.317, 0.4118, 0.183, 0.4251, 0.25, 0.4251, 0.25, 0.4118, 0.183, 0.07486, 0.25, 0.08819, 0.183, 0.08819, 0.183, 0.07486, 0.25, 0.317, 0.4118, 0.25, 0.4251, 0.25, 0.3368, 0.2832, 0.3302, 0.25, 0.4251, 0.183, 0.4118, 0.2168, 0.3302, 0.25, 0.3368, 0.183, 0.4118, 0.1262, 0.3738, 0.1886, 0.3114, 0.2168, 0.3302, 0.1262, 0.3738, 0.08819, 0.317, 0.1698, 0.2832, 0.1886, 0.3114, 0.08819, 0.317, 0.07486, 0.25, 0.1632, 0.25, 0.1698, 0.2832, 0.07486, 0.25, 0.08819, 0.183, 0.1698, 0.2168, 0.1632, 0.25, 0.08819, 0.183, 0.1262, 0.1262, 0.1886, 0.1886, 0.1698, 0.2168, 0.1262, 0.1262, 0.183, 0.08819, 0.2168, 0.1698, 0.1886, 0.1886, 0.183, 0.08819, 0.25, 0.07486, 0.25, 0.1632, 0.2168, 0.1698, 0.25, 0.07486, 0.317, 0.08819, 0.2832, 0.1698, 0.25, 0.1632, 0.317, 0.08819, 0.3738, 0.1262, 0.3114, 0.1886, 0.2832, 0.1698, 0.3738, 0.1262, 0.4118, 0.183, 0.3302, 0.2168, 0.3114, 0.1886, 0.4118, 0.183, 0.4251, 0.25, 0.3368, 0.25, 0.3302, 0.2168, 0.4251, 0.25, 0.4118, 0.317, 0.3302, 0.2832, 0.3368, 0.25, 0.4118, 0.317, 0.3738, 0.3738, 0.3114, 0.3114, 0.3302, 0.2832, 0.3738, 0.3738, 0.317, 0.4118, 0.2832, 0.3302, 0.3114, 0.3114, 0.2832, 0.3302, 0.25, 0.3368, 0.2168, 0.3302, 0.1886, 0.3114, 0.1698, 0.2832, 0.1632, 0.25, 0.1698, 0.2168, 0.1886, 0.1886, 0.2168, 0.1698, 0.25, 0.1632, 0.2832, 0.1698, 0.3114, 0.1886, 0.3302, 0.2168, 0.3368, 0.25, 0.3302, 0.2832, 0.3114, 0.3114, 0.3302, 0.2168, 0.3368, 0.25, 0.3368, 0.25, 0.3302, 0.2168, 0.1632, 0.25, 0.1698, 0.2168, 0.1698, 0.2168, 0.1632, 0.25, 0.3368, 0.25, 0.3302, 0.2832, 0.3302, 0.2832, 0.3368, 0.25, 0.1698, 0.2168, 0.1886, 0.1886, 0.1886, 0.1886, 0.1698, 0.2168, 0.2832, 0.3302, 0.25, 0.3368, 0.25, 0.3368, 0.2832, 0.3302, 0.3302, 0.2832, 0.3114, 0.3114, 0.3114, 0.3114, 0.3302, 0.2832, 0.1886, 0.1886, 0.2168, 0.1698, 0.2168, 0.1698, 0.1886, 0.1886, 0.3114, 0.3114, 0.2832, 0.3302, 0.2832, 0.3302, 0.3114, 0.3114, 0.2168, 0.1698, 0.25, 0.1632, 0.25, 0.1632, 0.2168, 0.1698, 0.25, 0.3368, 0.2168, 0.3302, 0.2168, 0.3302, 0.25, 0.3368, 0.25, 0.1632, 0.2832, 0.1698, 0.2832, 0.1698, 0.25, 0.1632, 0.2168, 0.3302, 0.1886, 0.3114, 0.1886, 0.3114, 0.2168, 0.3302, 0.2832, 0.1698, 0.3114, 0.1886, 0.3114, 0.1886, 0.2832, 0.1698, 0.1886, 0.3114, 0.1698, 0.2832, 0.1698, 0.2832, 0.1886, 0.3114, 0.3114, 0.1886, 0.3302, 0.2168, 0.3302, 0.2168, 0.3114, 0.1886])
me_cylinder_004.materials.append(mat_material_003)
me_cylinder_004.materials.append(mat_material_005)
me_cylinder_004.materials.append(mat_material_007)
me_cylinder_004.update()
me_cube_001 = bpy.data.meshes.new('Cube.001')
me_cube_001.from_pydata([(-1.0, -1.0, -1.0), (-1.0, -1.0, 1.0), (-1.0, 1.0, -1.0), (-1.0, 1.0, 1.0), (1.0, -1.0, -1.0), (1.0, -1.0, 1.0), (1.0, 1.0, -1.0), (1.0, 1.0, 1.0)], [], [(0, 1, 3, 2), (2, 3, 7, 6), (6, 7, 5, 4), (4, 5, 1, 0), (2, 6, 4, 0), (7, 3, 1, 5)])
_uv = me_cube_001.uv_layers.new(name='UVMap')
_uv.uv.foreach_set('vector', [0.375, 0.0, 0.625, 0.0, 0.625, 0.25, 0.375, 0.25, 0.375, 0.25, 0.625, 0.25, 0.625, 0.5, 0.375, 0.5, 0.375, 0.5, 0.625, 0.5, 0.625, 0.75, 0.375, 0.75, 0.375, 0.75, 0.625, 0.75, 0.625, 1.0, 0.375, 1.0, 0.125, 0.5, 0.375, 0.5, 0.375, 0.75, 0.125, 0.75, 0.625, 0.5, 0.875, 0.5, 0.875, 0.75, 0.625, 0.75])
me_cube_001.materials.append(mat_material_002)
me_cube_001.update()

# ---- objects
ob_cube = bpy.data.objects.new('Cube', me_cube)
ob_light = bpy.data.objects.new('Light', light_light)
ob_camera = bpy.data.objects.new('Camera', cam_camera)
ob_cylinder_001 = bpy.data.objects.new('Cylinder.001', me_cylinder_002)
ob_cylinder_003 = bpy.data.objects.new('Cylinder.003', me_cylinder_004)
ob_cube_001 = bpy.data.objects.new('Cube.001', me_cube_001)

# ---- transforms, parenting, visibility, modifiers, constraints
ob_cube.location = (0.2552, -0.1487, 0.9424)
ob_cube.lock_rotations_4d = False
ob_cube.empty_display_type = 'ARROWS'
ob_cube.lineart.crease_threshold = 0.0
_m = ob_cube.modifiers.new('BTool_Cylinder', 'BOOLEAN')
_m = ob_cube.modifiers.new('BTool_Cylinder.002', 'BOOLEAN')
ob_light.location = (4.076, 1.005, 5.904)
ob_light.rotation_euler = (0.6503, 0.05522, 1.866)
ob_light.lock_rotations_4d = False
ob_light.empty_display_type = 'ARROWS'
ob_light.color = (0.0, 0.0, 0.0, 0.0)
ob_light.lineart.crease_threshold = 0.0
ob_camera.location = (13.13, -12.36, 8.9)
ob_camera.rotation_euler = (1.109, 4.011e-09, 0.8149)
ob_camera.lock_rotations_4d = False
ob_camera.empty_display_type = 'ARROWS'
ob_camera.color = (0.0, 0.0, 0.0, 0.0)
ob_camera.display_type = 'WIRE'
ob_camera.lineart.crease_threshold = 0.0
ob_cylinder_001.location = (1.547, -1.453, 0.4642)
ob_cylinder_001.rotation_euler = (-0.0, 1.571, 0.0)
ob_cylinder_001.scale = (0.4999, 0.4999, 0.4999)
_m = ob_cylinder_001.modifiers.new('Mirror', 'MIRROR')
_m.mirror_object = ob_cube
ob_cylinder_003.location = (1.565, 2.382, 0.4075)
ob_cylinder_003.rotation_euler = (-0.0, 1.571, 0.0)
ob_cylinder_003.scale = (0.4999, 0.4999, 0.4999)
_m = ob_cylinder_003.modifiers.new('Mirror', 'MIRROR')
_m.mirror_object = ob_cube
ob_cube_001.location = (1.476, -2.774, 1.114)
ob_cube_001.scale = (0.354, 0.1818, 0.144)
_m = ob_cube_001.modifiers.new('Mirror', 'MIRROR')
_m.mirror_object = ob_cube

# ---- collection membership
col_collection.objects.link(ob_cube)
col_collection.objects.link(ob_light)
col_collection.objects.link(ob_camera)
col_collection.objects.link(ob_cylinder_001)
col_collection.objects.link(ob_cylinder_003)
col_collection.objects.link(ob_cube_001)

# ---- scene / render settings (as saved in the file)
scene.camera = ob_camera
scene.frame_start = 1; scene.frame_end = 250; scene.frame_set(2)
scene.render.engine = 'CYCLES'
scene.cycles.samples = 63
scene.cycles.sampling_pattern = 'TABULATED_SOBOL'
scene.eevee.ray_tracing_options.trace_max_roughness = 0.0
bpy.context.view_layer.update()
